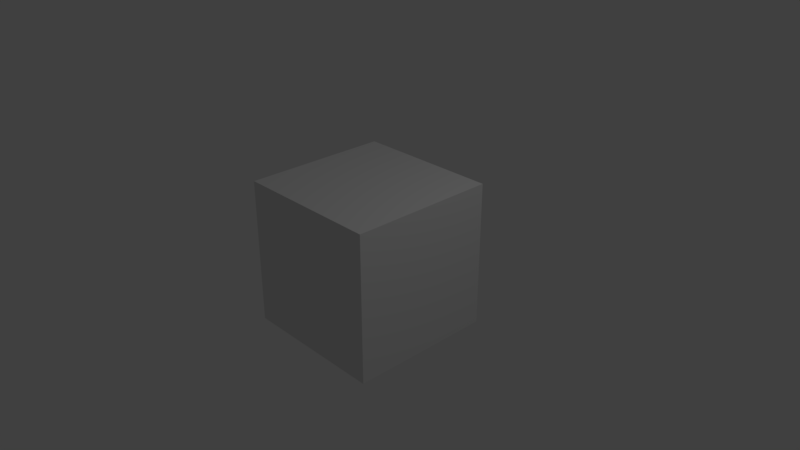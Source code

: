 # Source: test.blend  (saved by Blender 2.79.0; exported with 4.5.12 LTS)
import bpy
from mathutils import Matrix  # noqa: F401  (used for matrix-valued properties, if any)

bpy.ops.wm.read_factory_settings(use_empty=True)
scene = bpy.context.scene
scene.name = 'Development'

# ---- collections
col_collection_1 = bpy.data.collections.new('Collection 1'); scene.collection.children.link(col_collection_1)

# ---- materials (node trees are filled in below, after node groups)
mat_material = bpy.data.materials.new('Material')
mat_material.alpha_threshold = 0.0
mat_material.use_transparent_shadow = False
mat_material.roughness = 0.5
mat_material.line_color = (0.0, 0.0, 0.0, 1.0)

# ---- material node trees

# ---- world
world_world = bpy.data.worlds.new('World'); scene.world = world_world
world_world.color = (0.05088, 0.05088, 0.05088)
world_world.use_sun_shadow = False
world_world.sun_shadow_jitter_overblur = 0.0
world_world.cycles.sampling_method = 'MANUAL'

# ---- cameras
cam_camera = bpy.data.cameras.new('Camera')
cam_camera.clip_end = 100.0
cam_camera.lens = 35.0
cam_camera.sensor_width = 32.0
cam_camera.sensor_height = 18.0
cam_camera.ortho_scale = 7.314
cam_camera.dof.focus_distance = 0.0
cam_camera.dof.aperture_fstop = 128.0

# ---- lights
light_lamp = bpy.data.lights.new('Lamp', 'POINT')
light_lamp.transmission_factor = 0.0
light_lamp.cutoff_distance = 30.0
light_lamp.energy = 100.0
light_lamp.shadow_buffer_clip_start = 1.001
light_lamp.shadow_soft_size = 0.1
light_lamp.shadow_maximum_resolution = 0.006
light_lamp.use_absolute_resolution = True

# ---- meshes
me_cube = bpy.data.meshes.new('Cube')
me_cube.from_pydata([(1.0, 1.0, 1.0), (1.0, 1.0, -1.0), (1.0, -1.0, 1.0), (1.0, -1.0, -1.0), (-1.0, 1.0, 1.0), (-1.0, 1.0, -1.0), (-1.0, -1.0, 1.0), (-1.0, -1.0, -1.0)], [], [(0, 2, 3), (4, 1, 5), (2, 6, 7), (4, 0, 1), (1, 7, 5), (6, 4, 5), (1, 3, 7), (6, 5, 7), (4, 2, 0), (0, 3, 1), (2, 7, 3), (4, 6, 2)])
_uv = me_cube.uv_layers.new(name='UVMap')
_uv.uv.foreach_set('vector', [0.0, 0.0, 0.0, 1.0, -1.0, 1.0, 1.0, 0.0, 0.0, -1.0, 1.0, -1.0, 0.0, 1.0, 1.0, 1.0, 1.0, 2.0, 1.0, 0.0, 0.0, 0.0, 0.0, -1.0, 0.0, -1.0, 1.0, -2.0, 1.0, -1.0, 1.0, 1.0, 1.0, 0.0, 2.0, 0.0, 0.0, -1.0, 0.0, -2.0, 1.0, -2.0, 1.0, 1.0, 2.0, 0.0, 2.0, 1.0, 1.0, 0.0, 0.0, 1.0, 0.0, 0.0, 0.0, 0.0, -1.0, 1.0, -1.0, 0.0, 0.0, 1.0, 1.0, 2.0, 0.0, 2.0, 1.0, 0.0, 1.0, 1.0, 0.0, 1.0])
me_cube.materials.append(mat_material)
me_cube.use_remesh_preserve_volume = False
me_cube.use_remesh_preserve_attributes = False
me_cube.use_mirror_vertex_groups = False
me_cube.update()

# ---- objects
ob_cube = bpy.data.objects.new('Cube', me_cube)
ob_lamp = bpy.data.objects.new('Lamp', light_lamp)
ob_camera = bpy.data.objects.new('Camera', cam_camera)

# ---- transforms, parenting, visibility, modifiers, constraints
ob_cube.location = (0.0, 0.0, 0.0)
ob_cube.lock_rotations_4d = False
ob_cube.empty_display_type = 'ARROWS'
ob_cube.lineart.crease_threshold = 0.0
ob_lamp.location = (4.076, 1.005, 5.904)
ob_lamp.rotation_euler = (0.6503, 0.05522, 1.866)
ob_lamp.lock_rotations_4d = False
ob_lamp.empty_display_type = 'ARROWS'
ob_lamp.color = (0.0, 0.0, 0.0, 0.0)
ob_lamp.lineart.crease_threshold = 0.0
ob_camera.location = (7.481, -6.508, 5.344)
ob_camera.rotation_euler = (1.109, 0.0, 0.8149)
ob_camera.lock_rotations_4d = False
ob_camera.empty_display_type = 'ARROWS'
ob_camera.color = (0.0, 0.0, 0.0, 0.0)
ob_camera.display_type = 'WIRE'
ob_camera.lineart.crease_threshold = 0.0

# ---- collection membership
col_collection_1.objects.link(ob_cube)
col_collection_1.objects.link(ob_lamp)
col_collection_1.objects.link(ob_camera)

# ---- scene / render settings (as saved in the file)
scene.camera = ob_camera
scene.frame_start = 1; scene.frame_end = 250; scene.frame_set(1)
scene.render.engine = 'BLENDER_EEVEE_NEXT'
scene.render.resolution_percentage = 50
scene.render.dither_intensity = 0.0
scene.cycles.use_denoising = False
scene.cycles.samples = 128
scene.cycles.sampling_pattern = 'TABULATED_SOBOL'
scene.cycles.use_adaptive_sampling = False
scene.cycles.use_light_tree = False
scene.cycles.blur_glossy = 0.0
scene.cycles.sample_clamp_indirect = 0.0
scene.view_settings.view_transform = 'Standard'
bpy.context.view_layer.update()
